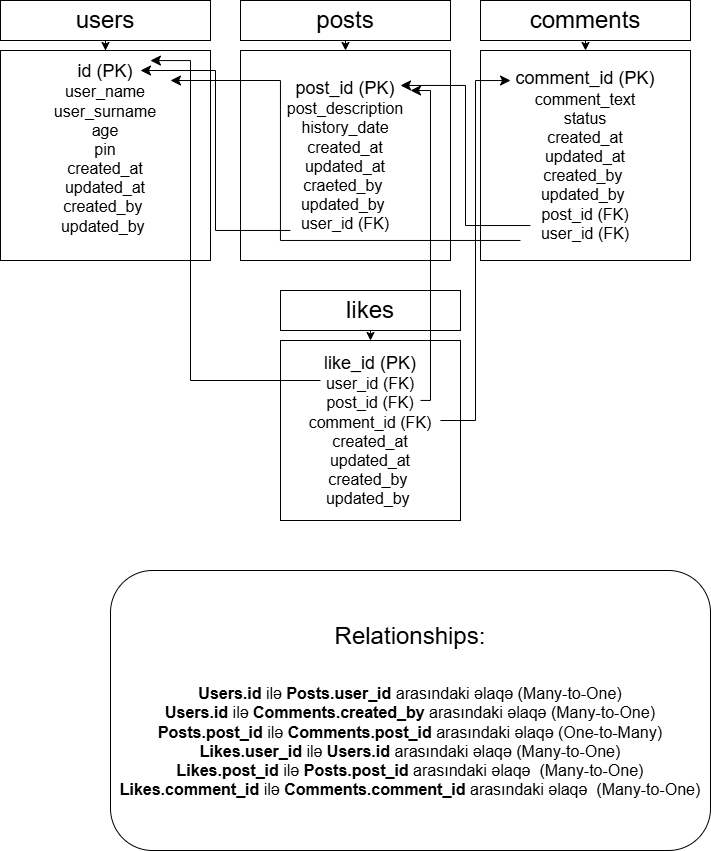

The diagram above was exported from draw.io. Its source (the exported page's mxGraphModel, read from the mxfile embedded in the PNG):
<mxGraphModel dx="954" dy="502" grid="1" gridSize="10" guides="1" tooltips="1" connect="1" arrows="1" fold="1" page="1" pageScale="1" pageWidth="850" pageHeight="1100" background="#FFFFFF" math="0" shadow="0">
  <root>
    <mxCell id="0" />
    <mxCell id="1" parent="0" />
    <mxCell id="4lT2z5xo_b8abFQuTKMG-5" value="" style="edgeStyle=orthogonalEdgeStyle;rounded=0;orthogonalLoop=1;jettySize=auto;html=1;" parent="1" source="4lT2z5xo_b8abFQuTKMG-2" target="4lT2z5xo_b8abFQuTKMG-4" edge="1">
      <mxGeometry relative="1" as="geometry" />
    </mxCell>
    <mxCell id="4lT2z5xo_b8abFQuTKMG-2" value="&lt;font style=&quot;font-size: 24px;&quot;&gt;users&lt;/font&gt;" style="rounded=0;whiteSpace=wrap;html=1;" parent="1" vertex="1">
      <mxGeometry x="40" y="70" width="210" height="40" as="geometry" />
    </mxCell>
    <mxCell id="4lT2z5xo_b8abFQuTKMG-4" value="&lt;font style=&quot;font-size: 18px;&quot;&gt;id (PK)&lt;/font&gt;&lt;div&gt;&lt;font size=&quot;3&quot;&gt;user_name&lt;/font&gt;&lt;/div&gt;&lt;div&gt;&lt;font size=&quot;3&quot;&gt;user_surname&lt;/font&gt;&lt;/div&gt;&lt;div&gt;&lt;font size=&quot;3&quot;&gt;age&lt;/font&gt;&lt;/div&gt;&lt;div&gt;&lt;font size=&quot;3&quot;&gt;pin&lt;/font&gt;&lt;/div&gt;&lt;div&gt;&lt;font size=&quot;3&quot;&gt;created_at&lt;/font&gt;&lt;/div&gt;&lt;div&gt;&lt;font size=&quot;3&quot;&gt;updated_at&lt;/font&gt;&lt;/div&gt;&lt;div&gt;&lt;font size=&quot;3&quot;&gt;created_by&amp;nbsp;&lt;/font&gt;&lt;/div&gt;&lt;div&gt;&lt;font size=&quot;3&quot;&gt;updated_by&amp;nbsp;&lt;/font&gt;&lt;/div&gt;&lt;div&gt;&lt;br&gt;&lt;/div&gt;" style="whiteSpace=wrap;html=1;aspect=fixed;" parent="1" vertex="1">
      <mxGeometry x="40" y="120" width="210" height="210" as="geometry" />
    </mxCell>
    <mxCell id="4lT2z5xo_b8abFQuTKMG-8" style="edgeStyle=orthogonalEdgeStyle;rounded=0;orthogonalLoop=1;jettySize=auto;html=1;exitX=0.5;exitY=1;exitDx=0;exitDy=0;entryX=0.5;entryY=0;entryDx=0;entryDy=0;" parent="1" source="4lT2z5xo_b8abFQuTKMG-6" target="4lT2z5xo_b8abFQuTKMG-7" edge="1">
      <mxGeometry relative="1" as="geometry" />
    </mxCell>
    <mxCell id="4lT2z5xo_b8abFQuTKMG-6" value="&lt;font style=&quot;font-size: 24px;&quot;&gt;posts&lt;/font&gt;" style="rounded=0;whiteSpace=wrap;html=1;" parent="1" vertex="1">
      <mxGeometry x="280" y="70" width="210" height="40" as="geometry" />
    </mxCell>
    <mxCell id="4lT2z5xo_b8abFQuTKMG-7" value="&lt;font style=&quot;font-size: 18px;&quot;&gt;post_id (PK)&lt;/font&gt;&lt;div&gt;&lt;font size=&quot;3&quot;&gt;post_description&lt;/font&gt;&lt;/div&gt;&lt;div&gt;&lt;font size=&quot;3&quot;&gt;history_date&lt;/font&gt;&lt;/div&gt;&lt;div&gt;&lt;font size=&quot;3&quot;&gt;created_at&lt;/font&gt;&lt;/div&gt;&lt;div&gt;&lt;font size=&quot;3&quot;&gt;updated_at&lt;/font&gt;&lt;/div&gt;&lt;div&gt;&lt;font size=&quot;3&quot;&gt;craeted_by&amp;nbsp;&lt;/font&gt;&lt;/div&gt;&lt;div&gt;&lt;font size=&quot;3&quot;&gt;updated_by&amp;nbsp;&lt;/font&gt;&lt;/div&gt;&lt;div&gt;&lt;font size=&quot;3&quot;&gt;user_id (FK)&lt;/font&gt;&lt;/div&gt;" style="whiteSpace=wrap;html=1;aspect=fixed;" parent="1" vertex="1">
      <mxGeometry x="280" y="120" width="210" height="210" as="geometry" />
    </mxCell>
    <mxCell id="4lT2z5xo_b8abFQuTKMG-11" style="edgeStyle=orthogonalEdgeStyle;rounded=0;orthogonalLoop=1;jettySize=auto;html=1;exitX=0.5;exitY=1;exitDx=0;exitDy=0;entryX=0.5;entryY=0;entryDx=0;entryDy=0;" parent="1" source="4lT2z5xo_b8abFQuTKMG-9" target="4lT2z5xo_b8abFQuTKMG-10" edge="1">
      <mxGeometry relative="1" as="geometry" />
    </mxCell>
    <mxCell id="4lT2z5xo_b8abFQuTKMG-9" value="&lt;font style=&quot;font-size: 24px;&quot;&gt;comments&lt;/font&gt;" style="rounded=0;whiteSpace=wrap;html=1;" parent="1" vertex="1">
      <mxGeometry x="520" y="70" width="210" height="40" as="geometry" />
    </mxCell>
    <mxCell id="4lT2z5xo_b8abFQuTKMG-10" value="&lt;font style=&quot;font-size: 18px;&quot;&gt;comment_id (PK)&lt;/font&gt;&lt;div&gt;&lt;font size=&quot;3&quot;&gt;comment_text&lt;/font&gt;&lt;/div&gt;&lt;div&gt;&lt;font size=&quot;3&quot;&gt;status&lt;/font&gt;&lt;/div&gt;&lt;div&gt;&lt;font size=&quot;3&quot;&gt;created_at&lt;/font&gt;&lt;/div&gt;&lt;div&gt;&lt;font size=&quot;3&quot;&gt;updated_at&lt;/font&gt;&lt;/div&gt;&lt;div&gt;&lt;font size=&quot;3&quot;&gt;created_by&amp;nbsp;&lt;/font&gt;&lt;/div&gt;&lt;div&gt;&lt;font size=&quot;3&quot;&gt;updated_by&amp;nbsp;&lt;/font&gt;&lt;/div&gt;&lt;div&gt;&lt;span style=&quot;font-size: medium; background-color: initial;&quot;&gt;post_id (FK)&lt;/span&gt;&lt;/div&gt;&lt;div&gt;&lt;span style=&quot;font-size: medium; background-color: initial;&quot;&gt;user_id (FK)&lt;/span&gt;&lt;/div&gt;" style="whiteSpace=wrap;html=1;aspect=fixed;" parent="1" vertex="1">
      <mxGeometry x="520" y="120" width="210" height="210" as="geometry" />
    </mxCell>
    <mxCell id="4lT2z5xo_b8abFQuTKMG-14" style="edgeStyle=orthogonalEdgeStyle;rounded=0;orthogonalLoop=1;jettySize=auto;html=1;exitX=0.5;exitY=1;exitDx=0;exitDy=0;entryX=0.5;entryY=0;entryDx=0;entryDy=0;" parent="1" source="4lT2z5xo_b8abFQuTKMG-12" target="4lT2z5xo_b8abFQuTKMG-13" edge="1">
      <mxGeometry relative="1" as="geometry" />
    </mxCell>
    <mxCell id="4lT2z5xo_b8abFQuTKMG-12" value="&lt;font style=&quot;font-size: 24px;&quot;&gt;likes&lt;/font&gt;" style="rounded=0;whiteSpace=wrap;html=1;" parent="1" vertex="1">
      <mxGeometry x="320" y="360" width="180" height="40" as="geometry" />
    </mxCell>
    <mxCell id="4lT2z5xo_b8abFQuTKMG-13" value="&lt;font style=&quot;font-size: 18px;&quot;&gt;like_id (PK)&lt;/font&gt;&lt;div&gt;&lt;font size=&quot;3&quot;&gt;user_id (FK)&lt;/font&gt;&lt;/div&gt;&lt;div&gt;&lt;font size=&quot;3&quot;&gt;post_id (FK)&lt;/font&gt;&lt;/div&gt;&lt;div&gt;&lt;font size=&quot;3&quot;&gt;comment_id (FK)&lt;/font&gt;&lt;/div&gt;&lt;div&gt;&lt;font size=&quot;3&quot;&gt;created_at&lt;/font&gt;&lt;/div&gt;&lt;div&gt;&lt;font size=&quot;3&quot;&gt;updated_at&lt;/font&gt;&lt;/div&gt;&lt;div&gt;&lt;font size=&quot;3&quot;&gt;created_by&amp;nbsp;&lt;/font&gt;&lt;/div&gt;&lt;div&gt;&lt;font size=&quot;3&quot;&gt;updated_by&amp;nbsp;&lt;/font&gt;&lt;/div&gt;" style="whiteSpace=wrap;html=1;aspect=fixed;" parent="1" vertex="1">
      <mxGeometry x="320" y="410" width="180" height="180" as="geometry" />
    </mxCell>
    <mxCell id="4lT2z5xo_b8abFQuTKMG-24" value="&lt;font style=&quot;font-size: 24px;&quot;&gt;&lt;font style=&quot;&quot;&gt;Relationships&lt;/font&gt;:&lt;/font&gt;&lt;div&gt;&lt;br&gt;&lt;/div&gt;&lt;div&gt;&lt;div&gt;&lt;font size=&quot;3&quot;&gt;&lt;br&gt;&lt;/font&gt;&lt;div&gt;&lt;font size=&quot;3&quot;&gt;&lt;strong style=&quot;background-color: initial;&quot;&gt;Users.id&lt;/strong&gt;&lt;span style=&quot;background-color: initial;&quot;&gt; ilə &lt;/span&gt;&lt;strong style=&quot;background-color: initial;&quot;&gt;Posts.user_id&lt;/strong&gt;&lt;span style=&quot;background-color: initial;&quot;&gt; arasındaki əlaqə (Many-to-One)&lt;/span&gt;&lt;/font&gt;&lt;/div&gt;&lt;div&gt;&lt;font size=&quot;3&quot;&gt;&lt;strong style=&quot;background-color: initial;&quot;&gt;Users.id&lt;/strong&gt;&lt;span style=&quot;background-color: initial;&quot;&gt; ilə &lt;/span&gt;&lt;strong style=&quot;background-color: initial;&quot;&gt;Comments.created_by&lt;/strong&gt;&lt;span style=&quot;background-color: initial;&quot;&gt; arasındaki əlaqə (Many-to-One)&lt;/span&gt;&lt;/font&gt;&lt;/div&gt;&lt;div&gt;&lt;font size=&quot;3&quot;&gt;&lt;strong style=&quot;background-color: initial;&quot;&gt;Posts.post_id&lt;/strong&gt;&lt;span style=&quot;background-color: initial;&quot;&gt; ilə &lt;/span&gt;&lt;strong style=&quot;background-color: initial;&quot;&gt;Comments.post_id&lt;/strong&gt;&lt;span style=&quot;background-color: initial;&quot;&gt; arasındaki əlaqə (One-to-Many)&lt;/span&gt;&lt;/font&gt;&lt;/div&gt;&lt;div&gt;&lt;font size=&quot;3&quot;&gt;&lt;strong style=&quot;background-color: initial;&quot;&gt;Likes.user_id&lt;/strong&gt;&lt;span style=&quot;background-color: initial;&quot;&gt; ilə &lt;/span&gt;&lt;strong style=&quot;background-color: initial;&quot;&gt;Users.id&lt;/strong&gt;&lt;span style=&quot;background-color: initial;&quot;&gt; arasındaki əlaqə (Many-to-One)&lt;/span&gt;&lt;/font&gt;&lt;/div&gt;&lt;div&gt;&lt;font size=&quot;3&quot;&gt;&lt;strong style=&quot;background-color: initial;&quot;&gt;Likes.post_id&lt;/strong&gt;&lt;span style=&quot;background-color: initial;&quot;&gt; ilə &lt;/span&gt;&lt;strong style=&quot;background-color: initial;&quot;&gt;Posts.post_id&lt;/strong&gt;&lt;span style=&quot;background-color: initial;&quot;&gt; arasındaki əlaqə&amp;nbsp; (Many-to-One)&lt;/span&gt;&lt;/font&gt;&lt;/div&gt;&lt;div&gt;&lt;font size=&quot;3&quot;&gt;&lt;strong style=&quot;background-color: initial;&quot;&gt;Likes.comment_id&lt;/strong&gt;&lt;span style=&quot;background-color: initial;&quot;&gt; ilə &lt;/span&gt;&lt;strong style=&quot;background-color: initial;&quot;&gt;Comments.comment_id&lt;/strong&gt;&lt;span style=&quot;background-color: initial;&quot;&gt; arasındaki əlaqə&amp;nbsp; (Many-to-One)&lt;/span&gt;&lt;/font&gt;&lt;/div&gt;&lt;/div&gt;&lt;/div&gt;" style="rounded=1;whiteSpace=wrap;html=1;" parent="1" vertex="1">
      <mxGeometry x="150" y="640" width="600" height="280" as="geometry" />
    </mxCell>
    <mxCell id="kNJlZ5cITzQl1w5FG3Rj-13" value="" style="edgeStyle=elbowEdgeStyle;elbow=horizontal;endArrow=classic;html=1;curved=0;rounded=0;endSize=8;startSize=8;exitX=0.238;exitY=0.857;exitDx=0;exitDy=0;exitPerimeter=0;" edge="1" parent="1" source="4lT2z5xo_b8abFQuTKMG-7">
      <mxGeometry width="50" height="50" relative="1" as="geometry">
        <mxPoint x="330" y="225" as="sourcePoint" />
        <mxPoint x="180" y="140" as="targetPoint" />
      </mxGeometry>
    </mxCell>
    <mxCell id="kNJlZ5cITzQl1w5FG3Rj-14" value="" style="edgeStyle=elbowEdgeStyle;elbow=horizontal;endArrow=classic;html=1;curved=0;rounded=0;endSize=8;startSize=8;exitX=0.238;exitY=0.857;exitDx=0;exitDy=0;exitPerimeter=0;entryX=0.762;entryY=0.19;entryDx=0;entryDy=0;entryPerimeter=0;" edge="1" parent="1">
      <mxGeometry width="50" height="50" relative="1" as="geometry">
        <mxPoint x="569.98" y="295.03000000000003" as="sourcePoint" />
        <mxPoint x="440.02" y="154.95999999999998" as="targetPoint" />
      </mxGeometry>
    </mxCell>
    <mxCell id="kNJlZ5cITzQl1w5FG3Rj-15" value="" style="edgeStyle=elbowEdgeStyle;elbow=horizontal;endArrow=classic;html=1;curved=0;rounded=0;endSize=8;startSize=8;" edge="1" parent="1">
      <mxGeometry width="50" height="50" relative="1" as="geometry">
        <mxPoint x="559.95" y="309.97" as="sourcePoint" />
        <mxPoint x="210" y="150" as="targetPoint" />
        <Array as="points">
          <mxPoint x="319.95" y="259.97" />
        </Array>
      </mxGeometry>
    </mxCell>
    <mxCell id="kNJlZ5cITzQl1w5FG3Rj-17" value="" style="edgeStyle=elbowEdgeStyle;elbow=horizontal;endArrow=classic;html=1;curved=0;rounded=0;endSize=8;startSize=8;entryX=0.714;entryY=0.048;entryDx=0;entryDy=0;entryPerimeter=0;" edge="1" parent="1" target="4lT2z5xo_b8abFQuTKMG-4">
      <mxGeometry width="50" height="50" relative="1" as="geometry">
        <mxPoint x="360" y="450" as="sourcePoint" />
        <mxPoint x="60" y="340" as="targetPoint" />
        <Array as="points">
          <mxPoint x="230" y="450" />
        </Array>
      </mxGeometry>
    </mxCell>
    <mxCell id="kNJlZ5cITzQl1w5FG3Rj-18" value="" style="edgeStyle=elbowEdgeStyle;elbow=horizontal;endArrow=classic;html=1;curved=0;rounded=0;endSize=8;startSize=8;entryX=0.762;entryY=0.238;entryDx=0;entryDy=0;entryPerimeter=0;exitX=0.778;exitY=0.333;exitDx=0;exitDy=0;exitPerimeter=0;" edge="1" parent="1" source="4lT2z5xo_b8abFQuTKMG-13">
      <mxGeometry width="50" height="50" relative="1" as="geometry">
        <mxPoint x="469.98" y="460.02" as="sourcePoint" />
        <mxPoint x="450" y="160.00000000000003" as="targetPoint" />
        <Array as="points">
          <mxPoint x="469.98" y="340.02" />
        </Array>
      </mxGeometry>
    </mxCell>
    <mxCell id="kNJlZ5cITzQl1w5FG3Rj-19" value="" style="edgeStyle=elbowEdgeStyle;elbow=horizontal;endArrow=classic;html=1;curved=0;rounded=0;endSize=8;startSize=8;entryX=0.143;entryY=0.143;entryDx=0;entryDy=0;entryPerimeter=0;" edge="1" parent="1" target="4lT2z5xo_b8abFQuTKMG-10">
      <mxGeometry width="50" height="50" relative="1" as="geometry">
        <mxPoint x="480" y="490" as="sourcePoint" />
        <mxPoint x="530" y="440" as="targetPoint" />
      </mxGeometry>
    </mxCell>
  </root>
</mxGraphModel>